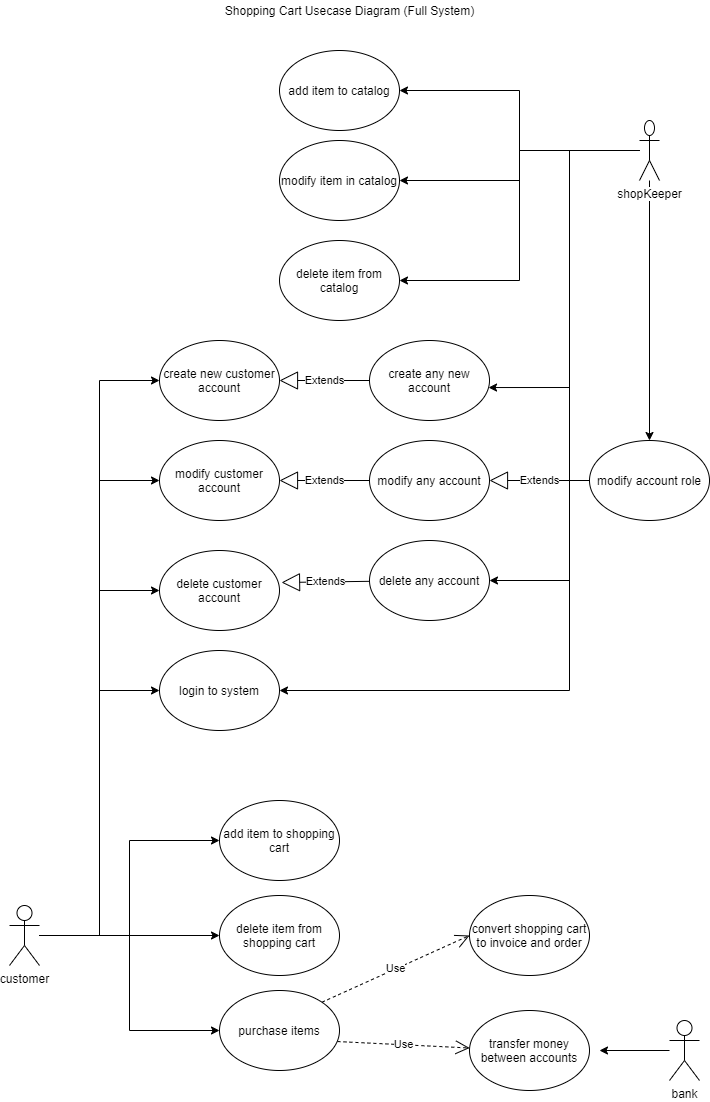

The diagram above was exported from draw.io. Its source (the exported page's mxGraphModel, read from the mxfile embedded in the PNG):
<mxGraphModel dx="852" dy="502" grid="1" gridSize="10" guides="1" tooltips="1" connect="1" arrows="1" fold="1" page="1" pageScale="1" pageWidth="827" pageHeight="1169" background="#ffffff" math="0" shadow="0">
  <root>
    <mxCell id="0" />
    <mxCell id="1" parent="0" />
    <mxCell id="_GM5Q0UzTAXVOW5z9wiI-34" style="edgeStyle=orthogonalEdgeStyle;rounded=0;orthogonalLoop=1;jettySize=auto;html=1;entryX=0;entryY=0.5;entryDx=0;entryDy=0;" edge="1" parent="1" source="2" target="_GM5Q0UzTAXVOW5z9wiI-21">
      <mxGeometry relative="1" as="geometry" />
    </mxCell>
    <mxCell id="_GM5Q0UzTAXVOW5z9wiI-36" style="edgeStyle=orthogonalEdgeStyle;rounded=0;orthogonalLoop=1;jettySize=auto;html=1;" edge="1" parent="1" source="2" target="_GM5Q0UzTAXVOW5z9wiI-25">
      <mxGeometry relative="1" as="geometry" />
    </mxCell>
    <mxCell id="_GM5Q0UzTAXVOW5z9wiI-37" style="edgeStyle=orthogonalEdgeStyle;rounded=0;orthogonalLoop=1;jettySize=auto;html=1;entryX=0;entryY=0.5;entryDx=0;entryDy=0;" edge="1" parent="1" source="2" target="_GM5Q0UzTAXVOW5z9wiI-26">
      <mxGeometry relative="1" as="geometry" />
    </mxCell>
    <mxCell id="_GM5Q0UzTAXVOW5z9wiI-55" style="edgeStyle=orthogonalEdgeStyle;rounded=0;orthogonalLoop=1;jettySize=auto;html=1;entryX=0;entryY=0.5;entryDx=0;entryDy=0;" edge="1" parent="1" source="2" target="_GM5Q0UzTAXVOW5z9wiI-62">
      <mxGeometry relative="1" as="geometry" />
    </mxCell>
    <mxCell id="_GM5Q0UzTAXVOW5z9wiI-56" style="edgeStyle=orthogonalEdgeStyle;rounded=0;orthogonalLoop=1;jettySize=auto;html=1;entryX=0;entryY=0.5;entryDx=0;entryDy=0;" edge="1" parent="1" source="2" target="_GM5Q0UzTAXVOW5z9wiI-61">
      <mxGeometry relative="1" as="geometry" />
    </mxCell>
    <mxCell id="_GM5Q0UzTAXVOW5z9wiI-57" style="edgeStyle=orthogonalEdgeStyle;rounded=0;orthogonalLoop=1;jettySize=auto;html=1;entryX=0;entryY=0.5;entryDx=0;entryDy=0;" edge="1" parent="1" source="2" target="_GM5Q0UzTAXVOW5z9wiI-60">
      <mxGeometry relative="1" as="geometry" />
    </mxCell>
    <mxCell id="_GM5Q0UzTAXVOW5z9wiI-58" style="edgeStyle=orthogonalEdgeStyle;rounded=0;orthogonalLoop=1;jettySize=auto;html=1;entryX=0;entryY=0.5;entryDx=0;entryDy=0;" edge="1" parent="1" source="2" target="_GM5Q0UzTAXVOW5z9wiI-59">
      <mxGeometry relative="1" as="geometry" />
    </mxCell>
    <mxCell id="2" value="customer" style="shape=umlActor;verticalLabelPosition=bottom;labelBackgroundColor=#ffffff;verticalAlign=top;html=1;" parent="1" vertex="1">
      <mxGeometry x="50" y="935" width="30" height="60" as="geometry" />
    </mxCell>
    <mxCell id="17" style="edgeStyle=orthogonalEdgeStyle;rounded=0;html=1;exitX=0.5;exitY=1;entryX=0.5;entryY=0;jettySize=auto;orthogonalLoop=1;" parent="1" edge="1">
      <mxGeometry relative="1" as="geometry">
        <mxPoint x="450" y="170" as="sourcePoint" />
      </mxGeometry>
    </mxCell>
    <mxCell id="16" style="edgeStyle=orthogonalEdgeStyle;rounded=0;html=1;exitX=0.5;exitY=1;entryX=0.5;entryY=0;jettySize=auto;orthogonalLoop=1;" parent="1" edge="1">
      <mxGeometry relative="1" as="geometry">
        <mxPoint x="450" y="80" as="sourcePoint" />
      </mxGeometry>
    </mxCell>
    <mxCell id="18" style="edgeStyle=orthogonalEdgeStyle;rounded=0;html=1;exitX=1;exitY=0;entryX=0;entryY=0.5;jettySize=auto;orthogonalLoop=1;" parent="1" edge="1">
      <mxGeometry relative="1" as="geometry">
        <mxPoint x="499" y="200" as="sourcePoint" />
      </mxGeometry>
    </mxCell>
    <mxCell id="20" style="edgeStyle=orthogonalEdgeStyle;rounded=0;html=1;exitX=0.5;exitY=1;entryX=0.5;entryY=0;jettySize=auto;orthogonalLoop=1;" parent="1" edge="1">
      <mxGeometry relative="1" as="geometry">
        <mxPoint x="450" y="370" as="sourcePoint" />
      </mxGeometry>
    </mxCell>
    <mxCell id="21" style="edgeStyle=orthogonalEdgeStyle;rounded=0;html=1;exitX=1;exitY=0.5;entryX=0;entryY=0.5;jettySize=auto;orthogonalLoop=1;" parent="1" edge="1">
      <mxGeometry relative="1" as="geometry">
        <mxPoint x="530" y="450" as="sourcePoint" />
      </mxGeometry>
    </mxCell>
    <mxCell id="D3wiVnBU3d6sQpcNOPKU-36" style="edgeStyle=orthogonalEdgeStyle;rounded=0;orthogonalLoop=1;jettySize=auto;html=1;" parent="1" source="D3wiVnBU3d6sQpcNOPKU-34" target="_GM5Q0UzTAXVOW5z9wiI-31" edge="1">
      <mxGeometry relative="1" as="geometry">
        <mxPoint x="200" y="150" as="targetPoint" />
      </mxGeometry>
    </mxCell>
    <mxCell id="_GM5Q0UzTAXVOW5z9wiI-38" style="edgeStyle=orthogonalEdgeStyle;rounded=0;orthogonalLoop=1;jettySize=auto;html=1;" edge="1" parent="1" source="D3wiVnBU3d6sQpcNOPKU-34" target="_GM5Q0UzTAXVOW5z9wiI-32">
      <mxGeometry relative="1" as="geometry" />
    </mxCell>
    <mxCell id="_GM5Q0UzTAXVOW5z9wiI-39" style="edgeStyle=orthogonalEdgeStyle;rounded=0;orthogonalLoop=1;jettySize=auto;html=1;entryX=1;entryY=0.5;entryDx=0;entryDy=0;" edge="1" parent="1" source="D3wiVnBU3d6sQpcNOPKU-34" target="_GM5Q0UzTAXVOW5z9wiI-33">
      <mxGeometry relative="1" as="geometry">
        <Array as="points">
          <mxPoint x="560" y="180" />
          <mxPoint x="560" y="310" />
        </Array>
      </mxGeometry>
    </mxCell>
    <mxCell id="_GM5Q0UzTAXVOW5z9wiI-49" style="edgeStyle=orthogonalEdgeStyle;rounded=0;orthogonalLoop=1;jettySize=auto;html=1;" edge="1" parent="1" source="D3wiVnBU3d6sQpcNOPKU-34" target="_GM5Q0UzTAXVOW5z9wiI-47">
      <mxGeometry relative="1" as="geometry" />
    </mxCell>
    <mxCell id="_GM5Q0UzTAXVOW5z9wiI-50" style="edgeStyle=orthogonalEdgeStyle;rounded=0;orthogonalLoop=1;jettySize=auto;html=1;entryX=0.992;entryY=0.588;entryDx=0;entryDy=0;entryPerimeter=0;" edge="1" parent="1" source="D3wiVnBU3d6sQpcNOPKU-34" target="_GM5Q0UzTAXVOW5z9wiI-43">
      <mxGeometry relative="1" as="geometry">
        <Array as="points">
          <mxPoint x="610" y="180" />
          <mxPoint x="610" y="417" />
        </Array>
      </mxGeometry>
    </mxCell>
    <mxCell id="_GM5Q0UzTAXVOW5z9wiI-51" style="edgeStyle=orthogonalEdgeStyle;rounded=0;orthogonalLoop=1;jettySize=auto;html=1;entryX=1;entryY=0.5;entryDx=0;entryDy=0;" edge="1" parent="1" source="D3wiVnBU3d6sQpcNOPKU-34" target="_GM5Q0UzTAXVOW5z9wiI-45">
      <mxGeometry relative="1" as="geometry">
        <Array as="points">
          <mxPoint x="610" y="180" />
          <mxPoint x="610" y="610" />
        </Array>
      </mxGeometry>
    </mxCell>
    <mxCell id="_GM5Q0UzTAXVOW5z9wiI-54" style="edgeStyle=orthogonalEdgeStyle;rounded=0;orthogonalLoop=1;jettySize=auto;html=1;entryX=1;entryY=0.5;entryDx=0;entryDy=0;" edge="1" parent="1" source="D3wiVnBU3d6sQpcNOPKU-34" target="_GM5Q0UzTAXVOW5z9wiI-62">
      <mxGeometry relative="1" as="geometry">
        <mxPoint x="530" y="720" as="targetPoint" />
        <Array as="points">
          <mxPoint x="610" y="180" />
          <mxPoint x="610" y="720" />
        </Array>
      </mxGeometry>
    </mxCell>
    <mxCell id="D3wiVnBU3d6sQpcNOPKU-34" value="shopKeeper" style="shape=umlActor;verticalLabelPosition=bottom;labelBackgroundColor=#ffffff;verticalAlign=top;html=1;" parent="1" vertex="1">
      <mxGeometry x="680" y="150" width="20" height="60" as="geometry" />
    </mxCell>
    <mxCell id="_GM5Q0UzTAXVOW5z9wiI-21" value="add item to shopping cart" style="ellipse;whiteSpace=wrap;html=1;" vertex="1" parent="1">
      <mxGeometry x="260" y="830" width="120" height="80" as="geometry" />
    </mxCell>
    <mxCell id="_GM5Q0UzTAXVOW5z9wiI-25" value="delete item from shopping cart" style="ellipse;whiteSpace=wrap;html=1;" vertex="1" parent="1">
      <mxGeometry x="260" y="925" width="120" height="80" as="geometry" />
    </mxCell>
    <mxCell id="_GM5Q0UzTAXVOW5z9wiI-26" value="purchase items" style="ellipse;whiteSpace=wrap;html=1;" vertex="1" parent="1">
      <mxGeometry x="260" y="1020" width="120" height="80" as="geometry" />
    </mxCell>
    <mxCell id="_GM5Q0UzTAXVOW5z9wiI-31" value="add item to catalog" style="ellipse;whiteSpace=wrap;html=1;" vertex="1" parent="1">
      <mxGeometry x="320" y="80" width="120" height="80" as="geometry" />
    </mxCell>
    <mxCell id="_GM5Q0UzTAXVOW5z9wiI-32" value="modify item in catalog" style="ellipse;whiteSpace=wrap;html=1;" vertex="1" parent="1">
      <mxGeometry x="320" y="170" width="120" height="80" as="geometry" />
    </mxCell>
    <mxCell id="_GM5Q0UzTAXVOW5z9wiI-33" value="delete item from catalog" style="ellipse;whiteSpace=wrap;html=1;" vertex="1" parent="1">
      <mxGeometry x="320" y="270" width="120" height="80" as="geometry" />
    </mxCell>
    <mxCell id="_GM5Q0UzTAXVOW5z9wiI-43" value="create any new account" style="ellipse;whiteSpace=wrap;html=1;" vertex="1" parent="1">
      <mxGeometry x="410" y="370" width="120" height="80" as="geometry" />
    </mxCell>
    <mxCell id="_GM5Q0UzTAXVOW5z9wiI-44" value="modify any account" style="ellipse;whiteSpace=wrap;html=1;" vertex="1" parent="1">
      <mxGeometry x="410" y="470" width="120" height="80" as="geometry" />
    </mxCell>
    <mxCell id="_GM5Q0UzTAXVOW5z9wiI-45" value="delete any account" style="ellipse;whiteSpace=wrap;html=1;" vertex="1" parent="1">
      <mxGeometry x="410" y="570" width="120" height="80" as="geometry" />
    </mxCell>
    <mxCell id="_GM5Q0UzTAXVOW5z9wiI-47" value="modify account role" style="ellipse;whiteSpace=wrap;html=1;" vertex="1" parent="1">
      <mxGeometry x="630" y="470" width="120" height="80" as="geometry" />
    </mxCell>
    <mxCell id="_GM5Q0UzTAXVOW5z9wiI-48" value="Extends" style="endArrow=block;endSize=16;endFill=0;html=1;exitX=0;exitY=0.5;exitDx=0;exitDy=0;entryX=1;entryY=0.5;entryDx=0;entryDy=0;" edge="1" parent="1" source="_GM5Q0UzTAXVOW5z9wiI-47" target="_GM5Q0UzTAXVOW5z9wiI-44">
      <mxGeometry width="160" relative="1" as="geometry">
        <mxPoint x="320" y="640" as="sourcePoint" />
        <mxPoint x="480" y="640" as="targetPoint" />
      </mxGeometry>
    </mxCell>
    <mxCell id="_GM5Q0UzTAXVOW5z9wiI-59" value="create new customer account" style="ellipse;whiteSpace=wrap;html=1;" vertex="1" parent="1">
      <mxGeometry x="200" y="370" width="120" height="80" as="geometry" />
    </mxCell>
    <mxCell id="_GM5Q0UzTAXVOW5z9wiI-60" value="modify customer account" style="ellipse;whiteSpace=wrap;html=1;" vertex="1" parent="1">
      <mxGeometry x="200" y="470" width="120" height="80" as="geometry" />
    </mxCell>
    <mxCell id="_GM5Q0UzTAXVOW5z9wiI-61" value="delete customer account" style="ellipse;whiteSpace=wrap;html=1;" vertex="1" parent="1">
      <mxGeometry x="200" y="580" width="120" height="80" as="geometry" />
    </mxCell>
    <mxCell id="_GM5Q0UzTAXVOW5z9wiI-62" value="login to system" style="ellipse;whiteSpace=wrap;html=1;" vertex="1" parent="1">
      <mxGeometry x="200" y="680" width="120" height="80" as="geometry" />
    </mxCell>
    <mxCell id="_GM5Q0UzTAXVOW5z9wiI-64" value="Extends" style="endArrow=block;endSize=16;endFill=0;html=1;entryX=1;entryY=0.5;entryDx=0;entryDy=0;" edge="1" parent="1" source="_GM5Q0UzTAXVOW5z9wiI-43" target="_GM5Q0UzTAXVOW5z9wiI-59">
      <mxGeometry width="160" relative="1" as="geometry">
        <mxPoint x="640" y="520" as="sourcePoint" />
        <mxPoint x="540" y="520" as="targetPoint" />
      </mxGeometry>
    </mxCell>
    <mxCell id="_GM5Q0UzTAXVOW5z9wiI-65" value="Extends" style="endArrow=block;endSize=16;endFill=0;html=1;entryX=1;entryY=0.5;entryDx=0;entryDy=0;" edge="1" parent="1" target="_GM5Q0UzTAXVOW5z9wiI-60">
      <mxGeometry width="160" relative="1" as="geometry">
        <mxPoint x="410" y="510" as="sourcePoint" />
        <mxPoint x="550" y="530" as="targetPoint" />
      </mxGeometry>
    </mxCell>
    <mxCell id="_GM5Q0UzTAXVOW5z9wiI-66" value="Extends" style="endArrow=block;endSize=16;endFill=0;html=1;entryX=1.017;entryY=0.4;entryDx=0;entryDy=0;entryPerimeter=0;" edge="1" parent="1" source="_GM5Q0UzTAXVOW5z9wiI-45" target="_GM5Q0UzTAXVOW5z9wiI-61">
      <mxGeometry width="160" relative="1" as="geometry">
        <mxPoint x="660" y="540" as="sourcePoint" />
        <mxPoint x="560" y="540" as="targetPoint" />
      </mxGeometry>
    </mxCell>
    <mxCell id="_GM5Q0UzTAXVOW5z9wiI-67" value="Shopping Cart Usecase Diagram (Full System)" style="text;html=1;align=center;verticalAlign=middle;resizable=0;points=[];autosize=1;" vertex="1" parent="1">
      <mxGeometry x="260" y="30" width="260" height="20" as="geometry" />
    </mxCell>
    <mxCell id="_GM5Q0UzTAXVOW5z9wiI-68" value="convert shopping cart to invoice and order" style="ellipse;whiteSpace=wrap;html=1;" vertex="1" parent="1">
      <mxGeometry x="510" y="925" width="120" height="80" as="geometry" />
    </mxCell>
    <mxCell id="_GM5Q0UzTAXVOW5z9wiI-70" value="transfer money between accounts" style="ellipse;whiteSpace=wrap;html=1;" vertex="1" parent="1">
      <mxGeometry x="510" y="1040" width="120" height="80" as="geometry" />
    </mxCell>
    <mxCell id="_GM5Q0UzTAXVOW5z9wiI-71" value="Use" style="endArrow=open;endSize=12;dashed=1;html=1;exitX=1;exitY=0;exitDx=0;exitDy=0;entryX=0;entryY=0.5;entryDx=0;entryDy=0;" edge="1" parent="1" source="_GM5Q0UzTAXVOW5z9wiI-26" target="_GM5Q0UzTAXVOW5z9wiI-68">
      <mxGeometry width="160" relative="1" as="geometry">
        <mxPoint x="320" y="910" as="sourcePoint" />
        <mxPoint x="480" y="910" as="targetPoint" />
      </mxGeometry>
    </mxCell>
    <mxCell id="_GM5Q0UzTAXVOW5z9wiI-72" value="Use" style="endArrow=open;endSize=12;dashed=1;html=1;exitX=0.983;exitY=0.638;exitDx=0;exitDy=0;exitPerimeter=0;" edge="1" parent="1" source="_GM5Q0UzTAXVOW5z9wiI-26" target="_GM5Q0UzTAXVOW5z9wiI-70">
      <mxGeometry width="160" relative="1" as="geometry">
        <mxPoint x="372.42640687119297" y="1041.7157287525379" as="sourcePoint" />
        <mxPoint x="520" y="975" as="targetPoint" />
      </mxGeometry>
    </mxCell>
    <mxCell id="_GM5Q0UzTAXVOW5z9wiI-77" style="edgeStyle=orthogonalEdgeStyle;rounded=0;orthogonalLoop=1;jettySize=auto;html=1;" edge="1" parent="1" source="_GM5Q0UzTAXVOW5z9wiI-73">
      <mxGeometry relative="1" as="geometry">
        <mxPoint x="640" y="1080" as="targetPoint" />
      </mxGeometry>
    </mxCell>
    <mxCell id="_GM5Q0UzTAXVOW5z9wiI-73" value="bank" style="shape=umlActor;verticalLabelPosition=bottom;labelBackgroundColor=#ffffff;verticalAlign=top;html=1;" vertex="1" parent="1">
      <mxGeometry x="710" y="1050" width="30" height="60" as="geometry" />
    </mxCell>
  </root>
</mxGraphModel>